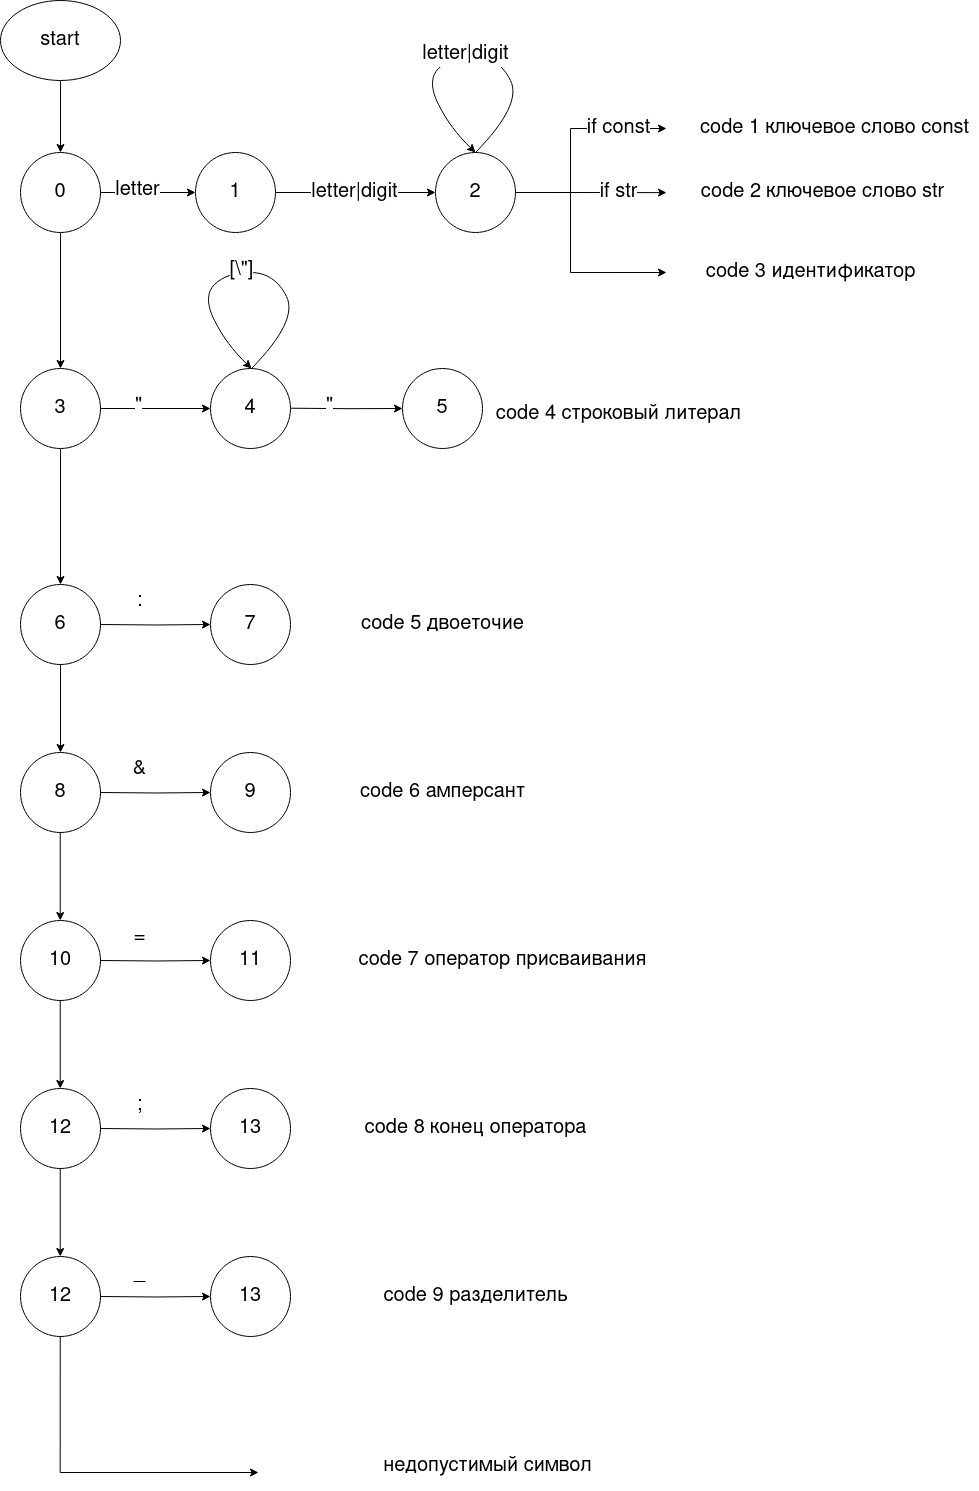

The diagram above was exported from draw.io. Its source (the exported page's mxGraphModel, read from the mxfile embedded in the PNG):
<mxGraphModel dx="719" dy="385" grid="1" gridSize="24" guides="1" tooltips="1" connect="1" arrows="1" fold="1" page="1" pageScale="1" pageWidth="850" pageHeight="1100" math="0" shadow="0">
  <root>
    <mxCell id="0" />
    <mxCell id="1" parent="0" />
    <mxCell id="qEXeufcxrdEtF5WmWj-v-3" style="edgeStyle=orthogonalEdgeStyle;rounded=0;orthogonalLoop=1;jettySize=auto;html=1;exitX=0.5;exitY=1;exitDx=0;exitDy=0;entryX=0.5;entryY=0;entryDx=0;entryDy=0;fontSize=20;" edge="1" parent="1" source="qEXeufcxrdEtF5WmWj-v-1" target="qEXeufcxrdEtF5WmWj-v-2">
      <mxGeometry relative="1" as="geometry" />
    </mxCell>
    <mxCell id="qEXeufcxrdEtF5WmWj-v-1" value="&lt;font style=&quot;font-size: 20px;&quot;&gt;start&lt;/font&gt;" style="ellipse;whiteSpace=wrap;html=1;fontSize=20;" vertex="1" parent="1">
      <mxGeometry x="150" y="160" width="120" height="80" as="geometry" />
    </mxCell>
    <mxCell id="qEXeufcxrdEtF5WmWj-v-4" style="edgeStyle=orthogonalEdgeStyle;rounded=0;orthogonalLoop=1;jettySize=auto;html=1;entryX=0;entryY=0.5;entryDx=0;entryDy=0;fontSize=20;" edge="1" parent="1" source="qEXeufcxrdEtF5WmWj-v-2" target="qEXeufcxrdEtF5WmWj-v-12">
      <mxGeometry relative="1" as="geometry">
        <mxPoint x="336" y="360" as="targetPoint" />
      </mxGeometry>
    </mxCell>
    <mxCell id="qEXeufcxrdEtF5WmWj-v-6" value="&lt;div style=&quot;font-size: 20px;&quot;&gt;&lt;font style=&quot;font-size: 20px;&quot;&gt;letter&lt;/font&gt;&lt;/div&gt;" style="edgeLabel;html=1;align=center;verticalAlign=middle;resizable=0;points=[];fontSize=20;" vertex="1" connectable="0" parent="qEXeufcxrdEtF5WmWj-v-4">
      <mxGeometry x="-0.2168" y="2" relative="1" as="geometry">
        <mxPoint as="offset" />
      </mxGeometry>
    </mxCell>
    <mxCell id="qEXeufcxrdEtF5WmWj-v-33" style="edgeStyle=orthogonalEdgeStyle;rounded=0;orthogonalLoop=1;jettySize=auto;html=1;exitX=0.5;exitY=1;exitDx=0;exitDy=0;entryX=0.5;entryY=0;entryDx=0;entryDy=0;fontSize=20;" edge="1" parent="1" source="qEXeufcxrdEtF5WmWj-v-2" target="qEXeufcxrdEtF5WmWj-v-24">
      <mxGeometry relative="1" as="geometry" />
    </mxCell>
    <mxCell id="qEXeufcxrdEtF5WmWj-v-2" value="&lt;font style=&quot;font-size: 20px;&quot;&gt;0&lt;/font&gt;" style="ellipse;whiteSpace=wrap;html=1;aspect=fixed;fontSize=20;" vertex="1" parent="1">
      <mxGeometry x="170" y="312" width="80" height="80" as="geometry" />
    </mxCell>
    <mxCell id="qEXeufcxrdEtF5WmWj-v-10" style="edgeStyle=orthogonalEdgeStyle;rounded=0;orthogonalLoop=1;jettySize=auto;html=1;exitX=1;exitY=0.5;exitDx=0;exitDy=0;fontSize=20;" edge="1" parent="1" source="qEXeufcxrdEtF5WmWj-v-5">
      <mxGeometry relative="1" as="geometry">
        <mxPoint x="816" y="288" as="targetPoint" />
        <Array as="points">
          <mxPoint x="720" y="352" />
          <mxPoint x="720" y="288" />
        </Array>
      </mxGeometry>
    </mxCell>
    <mxCell id="qEXeufcxrdEtF5WmWj-v-16" value="&lt;div style=&quot;font-size: 20px;&quot;&gt;if const&lt;/div&gt;" style="edgeLabel;html=1;align=center;verticalAlign=middle;resizable=0;points=[];fontSize=20;" vertex="1" connectable="0" parent="qEXeufcxrdEtF5WmWj-v-10">
      <mxGeometry x="0.2066" relative="1" as="geometry">
        <mxPoint x="37" as="offset" />
      </mxGeometry>
    </mxCell>
    <mxCell id="qEXeufcxrdEtF5WmWj-v-17" style="edgeStyle=orthogonalEdgeStyle;rounded=0;orthogonalLoop=1;jettySize=auto;html=1;exitX=1;exitY=0.5;exitDx=0;exitDy=0;fontSize=20;" edge="1" parent="1" source="qEXeufcxrdEtF5WmWj-v-5">
      <mxGeometry relative="1" as="geometry">
        <mxPoint x="816" y="352.1428571428571" as="targetPoint" />
      </mxGeometry>
    </mxCell>
    <mxCell id="qEXeufcxrdEtF5WmWj-v-18" value="&lt;div style=&quot;font-size: 20px;&quot;&gt;if str&lt;/div&gt;" style="edgeLabel;html=1;align=center;verticalAlign=middle;resizable=0;points=[];fontSize=20;" vertex="1" connectable="0" parent="qEXeufcxrdEtF5WmWj-v-17">
      <mxGeometry x="0.1006" y="-2" relative="1" as="geometry">
        <mxPoint x="20" y="-3" as="offset" />
      </mxGeometry>
    </mxCell>
    <mxCell id="qEXeufcxrdEtF5WmWj-v-19" style="edgeStyle=orthogonalEdgeStyle;rounded=0;orthogonalLoop=1;jettySize=auto;html=1;exitX=1;exitY=0.5;exitDx=0;exitDy=0;fontSize=20;" edge="1" parent="1" source="qEXeufcxrdEtF5WmWj-v-5">
      <mxGeometry relative="1" as="geometry">
        <mxPoint x="816" y="432" as="targetPoint" />
        <Array as="points">
          <mxPoint x="720" y="352" />
          <mxPoint x="720" y="432" />
        </Array>
      </mxGeometry>
    </mxCell>
    <mxCell id="qEXeufcxrdEtF5WmWj-v-5" value="&lt;font style=&quot;font-size: 20px;&quot;&gt;2&lt;/font&gt;" style="ellipse;whiteSpace=wrap;html=1;aspect=fixed;fontSize=20;" vertex="1" parent="1">
      <mxGeometry x="585" y="312" width="80" height="80" as="geometry" />
    </mxCell>
    <mxCell id="qEXeufcxrdEtF5WmWj-v-8" value="" style="curved=1;endArrow=classic;html=1;rounded=0;entryX=0.5;entryY=0;entryDx=0;entryDy=0;fontSize=20;" edge="1" parent="1" target="qEXeufcxrdEtF5WmWj-v-5">
      <mxGeometry width="50" height="50" relative="1" as="geometry">
        <mxPoint x="625" y="312" as="sourcePoint" />
        <mxPoint x="626" y="216" as="targetPoint" />
        <Array as="points">
          <mxPoint x="672" y="264" />
          <mxPoint x="648" y="216" />
          <mxPoint x="600" y="216" />
          <mxPoint x="576" y="240" />
          <mxPoint x="600" y="288" />
        </Array>
      </mxGeometry>
    </mxCell>
    <mxCell id="qEXeufcxrdEtF5WmWj-v-9" value="&lt;font style=&quot;font-size: 20px;&quot;&gt;letter|digit&lt;/font&gt;" style="edgeLabel;html=1;align=center;verticalAlign=middle;resizable=0;points=[];fontSize=20;" vertex="1" connectable="0" parent="qEXeufcxrdEtF5WmWj-v-8">
      <mxGeometry x="0.055" y="-2" relative="1" as="geometry">
        <mxPoint as="offset" />
      </mxGeometry>
    </mxCell>
    <mxCell id="qEXeufcxrdEtF5WmWj-v-14" style="edgeStyle=orthogonalEdgeStyle;rounded=0;orthogonalLoop=1;jettySize=auto;html=1;fontSize=20;" edge="1" parent="1" source="qEXeufcxrdEtF5WmWj-v-12" target="qEXeufcxrdEtF5WmWj-v-5">
      <mxGeometry relative="1" as="geometry" />
    </mxCell>
    <mxCell id="qEXeufcxrdEtF5WmWj-v-15" value="&lt;font style=&quot;font-size: 20px;&quot;&gt;letter|digit&lt;/font&gt;" style="edgeLabel;html=1;align=center;verticalAlign=middle;resizable=0;points=[];fontSize=20;" vertex="1" connectable="0" parent="qEXeufcxrdEtF5WmWj-v-14">
      <mxGeometry x="-0.6364" y="3" relative="1" as="geometry">
        <mxPoint x="50" y="3" as="offset" />
      </mxGeometry>
    </mxCell>
    <mxCell id="qEXeufcxrdEtF5WmWj-v-12" value="&lt;font style=&quot;font-size: 20px;&quot;&gt;1&lt;/font&gt;" style="ellipse;whiteSpace=wrap;html=1;aspect=fixed;fontSize=20;" vertex="1" parent="1">
      <mxGeometry x="345" y="312" width="80" height="80" as="geometry" />
    </mxCell>
    <mxCell id="qEXeufcxrdEtF5WmWj-v-21" value="code 1 ключевое слово const" style="text;html=1;align=center;verticalAlign=middle;resizable=0;points=[];autosize=1;strokeColor=none;fillColor=none;fontSize=20;" vertex="1" parent="1">
      <mxGeometry x="840" y="264" width="288" height="48" as="geometry" />
    </mxCell>
    <mxCell id="qEXeufcxrdEtF5WmWj-v-22" value="code 2 ключевое слово str" style="text;html=1;align=center;verticalAlign=middle;resizable=0;points=[];autosize=1;strokeColor=none;fillColor=none;fontSize=20;" vertex="1" parent="1">
      <mxGeometry x="840" y="328" width="264" height="48" as="geometry" />
    </mxCell>
    <mxCell id="qEXeufcxrdEtF5WmWj-v-23" value="code 3 идентификатор" style="text;html=1;align=center;verticalAlign=middle;resizable=0;points=[];autosize=1;strokeColor=none;fillColor=none;fontSize=20;" vertex="1" parent="1">
      <mxGeometry x="840" y="408" width="240" height="48" as="geometry" />
    </mxCell>
    <mxCell id="qEXeufcxrdEtF5WmWj-v-25" style="edgeStyle=orthogonalEdgeStyle;rounded=0;orthogonalLoop=1;jettySize=auto;html=1;entryX=0;entryY=0.5;entryDx=0;entryDy=0;fontSize=20;" edge="1" parent="1" source="qEXeufcxrdEtF5WmWj-v-24" target="qEXeufcxrdEtF5WmWj-v-26">
      <mxGeometry relative="1" as="geometry">
        <mxPoint x="336" y="552" as="targetPoint" />
      </mxGeometry>
    </mxCell>
    <mxCell id="qEXeufcxrdEtF5WmWj-v-27" value="&quot;" style="edgeLabel;html=1;align=center;verticalAlign=middle;resizable=0;points=[];fontSize=20;" vertex="1" connectable="0" parent="qEXeufcxrdEtF5WmWj-v-25">
      <mxGeometry x="-0.3117" y="2" relative="1" as="geometry">
        <mxPoint as="offset" />
      </mxGeometry>
    </mxCell>
    <mxCell id="qEXeufcxrdEtF5WmWj-v-36" style="edgeStyle=orthogonalEdgeStyle;rounded=0;orthogonalLoop=1;jettySize=auto;html=1;entryX=0.5;entryY=0;entryDx=0;entryDy=0;fontSize=20;" edge="1" parent="1" source="qEXeufcxrdEtF5WmWj-v-24" target="qEXeufcxrdEtF5WmWj-v-35">
      <mxGeometry relative="1" as="geometry" />
    </mxCell>
    <mxCell id="qEXeufcxrdEtF5WmWj-v-24" value="3" style="ellipse;whiteSpace=wrap;html=1;aspect=fixed;fontSize=20;" vertex="1" parent="1">
      <mxGeometry x="170" y="528" width="80" height="80" as="geometry" />
    </mxCell>
    <mxCell id="qEXeufcxrdEtF5WmWj-v-26" value="4" style="ellipse;whiteSpace=wrap;html=1;aspect=fixed;fontSize=20;" vertex="1" parent="1">
      <mxGeometry x="360" y="528" width="80" height="80" as="geometry" />
    </mxCell>
    <mxCell id="qEXeufcxrdEtF5WmWj-v-28" style="edgeStyle=orthogonalEdgeStyle;rounded=0;orthogonalLoop=1;jettySize=auto;html=1;entryX=0;entryY=0.5;entryDx=0;entryDy=0;fontSize=20;" edge="1" parent="1" target="qEXeufcxrdEtF5WmWj-v-30">
      <mxGeometry relative="1" as="geometry">
        <mxPoint x="550" y="567.71" as="targetPoint" />
        <mxPoint x="440" y="567.71" as="sourcePoint" />
      </mxGeometry>
    </mxCell>
    <mxCell id="qEXeufcxrdEtF5WmWj-v-29" value="&quot;" style="edgeLabel;html=1;align=center;verticalAlign=middle;resizable=0;points=[];fontSize=20;" vertex="1" connectable="0" parent="qEXeufcxrdEtF5WmWj-v-28">
      <mxGeometry x="-0.3117" y="2" relative="1" as="geometry">
        <mxPoint as="offset" />
      </mxGeometry>
    </mxCell>
    <mxCell id="qEXeufcxrdEtF5WmWj-v-30" value="5" style="ellipse;whiteSpace=wrap;html=1;aspect=fixed;fontSize=20;" vertex="1" parent="1">
      <mxGeometry x="552" y="528" width="80" height="80" as="geometry" />
    </mxCell>
    <mxCell id="qEXeufcxrdEtF5WmWj-v-31" value="" style="curved=1;endArrow=classic;html=1;rounded=0;entryX=0.5;entryY=0;entryDx=0;entryDy=0;fontSize=20;" edge="1" parent="1">
      <mxGeometry width="50" height="50" relative="1" as="geometry">
        <mxPoint x="401" y="528" as="sourcePoint" />
        <mxPoint x="401" y="528" as="targetPoint" />
        <Array as="points">
          <mxPoint x="448" y="480" />
          <mxPoint x="424" y="432" />
          <mxPoint x="376" y="432" />
          <mxPoint x="352" y="456" />
          <mxPoint x="376" y="504" />
        </Array>
      </mxGeometry>
    </mxCell>
    <mxCell id="qEXeufcxrdEtF5WmWj-v-32" value="[\&quot;]" style="edgeLabel;html=1;align=center;verticalAlign=middle;resizable=0;points=[];fontSize=20;" vertex="1" connectable="0" parent="qEXeufcxrdEtF5WmWj-v-31">
      <mxGeometry x="0.055" y="-2" relative="1" as="geometry">
        <mxPoint as="offset" />
      </mxGeometry>
    </mxCell>
    <mxCell id="qEXeufcxrdEtF5WmWj-v-34" value="code 4 строковый литерал" style="text;html=1;align=center;verticalAlign=middle;resizable=0;points=[];autosize=1;strokeColor=none;fillColor=none;fontSize=20;" vertex="1" parent="1">
      <mxGeometry x="636" y="550" width="264" height="48" as="geometry" />
    </mxCell>
    <mxCell id="qEXeufcxrdEtF5WmWj-v-35" value="6" style="ellipse;whiteSpace=wrap;html=1;aspect=fixed;fontSize=20;" vertex="1" parent="1">
      <mxGeometry x="170" y="744" width="80" height="80" as="geometry" />
    </mxCell>
    <mxCell id="qEXeufcxrdEtF5WmWj-v-38" style="edgeStyle=orthogonalEdgeStyle;rounded=0;orthogonalLoop=1;jettySize=auto;html=1;entryX=0;entryY=0.5;entryDx=0;entryDy=0;fontSize=20;" edge="1" parent="1" target="qEXeufcxrdEtF5WmWj-v-40">
      <mxGeometry relative="1" as="geometry">
        <mxPoint x="336" y="768" as="targetPoint" />
        <mxPoint x="250" y="784" as="sourcePoint" />
      </mxGeometry>
    </mxCell>
    <mxCell id="qEXeufcxrdEtF5WmWj-v-39" value=":" style="edgeLabel;html=1;align=center;verticalAlign=middle;resizable=0;points=[];fontSize=20;" vertex="1" connectable="0" parent="qEXeufcxrdEtF5WmWj-v-38">
      <mxGeometry x="-0.3117" y="2" relative="1" as="geometry">
        <mxPoint y="-22" as="offset" />
      </mxGeometry>
    </mxCell>
    <mxCell id="qEXeufcxrdEtF5WmWj-v-40" value="7" style="ellipse;whiteSpace=wrap;html=1;aspect=fixed;fontSize=20;" vertex="1" parent="1">
      <mxGeometry x="360" y="744" width="80" height="80" as="geometry" />
    </mxCell>
    <mxCell id="qEXeufcxrdEtF5WmWj-v-41" value="code 5 двоеточие" style="text;html=1;align=center;verticalAlign=middle;resizable=0;points=[];autosize=1;strokeColor=none;fillColor=none;fontSize=20;" vertex="1" parent="1">
      <mxGeometry x="496" y="760" width="192" height="48" as="geometry" />
    </mxCell>
    <mxCell id="qEXeufcxrdEtF5WmWj-v-42" style="edgeStyle=orthogonalEdgeStyle;rounded=0;orthogonalLoop=1;jettySize=auto;html=1;entryX=0;entryY=0.5;entryDx=0;entryDy=0;fontSize=20;" edge="1" parent="1" target="qEXeufcxrdEtF5WmWj-v-44">
      <mxGeometry relative="1" as="geometry">
        <mxPoint x="336" y="936" as="targetPoint" />
        <mxPoint x="250" y="952" as="sourcePoint" />
      </mxGeometry>
    </mxCell>
    <mxCell id="qEXeufcxrdEtF5WmWj-v-43" value="&amp;amp;" style="edgeLabel;html=1;align=center;verticalAlign=middle;resizable=0;points=[];fontSize=20;" vertex="1" connectable="0" parent="qEXeufcxrdEtF5WmWj-v-42">
      <mxGeometry x="-0.3117" y="2" relative="1" as="geometry">
        <mxPoint y="-22" as="offset" />
      </mxGeometry>
    </mxCell>
    <mxCell id="qEXeufcxrdEtF5WmWj-v-44" value="9" style="ellipse;whiteSpace=wrap;html=1;aspect=fixed;fontSize=20;" vertex="1" parent="1">
      <mxGeometry x="360" y="912" width="80" height="80" as="geometry" />
    </mxCell>
    <mxCell id="qEXeufcxrdEtF5WmWj-v-45" style="edgeStyle=orthogonalEdgeStyle;rounded=0;orthogonalLoop=1;jettySize=auto;html=1;entryX=0.5;entryY=0;entryDx=0;entryDy=0;exitX=0.5;exitY=1;exitDx=0;exitDy=0;fontSize=20;" edge="1" parent="1" target="qEXeufcxrdEtF5WmWj-v-46" source="qEXeufcxrdEtF5WmWj-v-35">
      <mxGeometry relative="1" as="geometry">
        <mxPoint x="210" y="776" as="sourcePoint" />
      </mxGeometry>
    </mxCell>
    <mxCell id="qEXeufcxrdEtF5WmWj-v-46" value="8" style="ellipse;whiteSpace=wrap;html=1;aspect=fixed;fontSize=20;" vertex="1" parent="1">
      <mxGeometry x="170" y="912" width="80" height="80" as="geometry" />
    </mxCell>
    <mxCell id="qEXeufcxrdEtF5WmWj-v-47" value="code 6 амперсант" style="text;html=1;align=center;verticalAlign=middle;resizable=0;points=[];autosize=1;strokeColor=none;fillColor=none;fontSize=20;" vertex="1" parent="1">
      <mxGeometry x="496" y="928" width="192" height="48" as="geometry" />
    </mxCell>
    <mxCell id="qEXeufcxrdEtF5WmWj-v-48" style="edgeStyle=orthogonalEdgeStyle;rounded=0;orthogonalLoop=1;jettySize=auto;html=1;entryX=0;entryY=0.5;entryDx=0;entryDy=0;fontSize=20;" edge="1" parent="1" target="qEXeufcxrdEtF5WmWj-v-50">
      <mxGeometry relative="1" as="geometry">
        <mxPoint x="336" y="1104" as="targetPoint" />
        <mxPoint x="250" y="1120" as="sourcePoint" />
      </mxGeometry>
    </mxCell>
    <mxCell id="qEXeufcxrdEtF5WmWj-v-49" value="=" style="edgeLabel;html=1;align=center;verticalAlign=middle;resizable=0;points=[];fontSize=20;" vertex="1" connectable="0" parent="qEXeufcxrdEtF5WmWj-v-48">
      <mxGeometry x="-0.3117" y="2" relative="1" as="geometry">
        <mxPoint y="-22" as="offset" />
      </mxGeometry>
    </mxCell>
    <mxCell id="qEXeufcxrdEtF5WmWj-v-50" value="11" style="ellipse;whiteSpace=wrap;html=1;aspect=fixed;fontSize=20;" vertex="1" parent="1">
      <mxGeometry x="360" y="1080" width="80" height="80" as="geometry" />
    </mxCell>
    <mxCell id="qEXeufcxrdEtF5WmWj-v-51" value="10" style="ellipse;whiteSpace=wrap;html=1;aspect=fixed;fontSize=20;" vertex="1" parent="1">
      <mxGeometry x="170" y="1080" width="80" height="80" as="geometry" />
    </mxCell>
    <mxCell id="qEXeufcxrdEtF5WmWj-v-52" value="code 7 оператор присваивания" style="text;html=1;align=center;verticalAlign=middle;resizable=0;points=[];autosize=1;strokeColor=none;fillColor=none;fontSize=20;" vertex="1" parent="1">
      <mxGeometry x="496" y="1096" width="312" height="48" as="geometry" />
    </mxCell>
    <mxCell id="qEXeufcxrdEtF5WmWj-v-53" style="edgeStyle=orthogonalEdgeStyle;rounded=0;orthogonalLoop=1;jettySize=auto;html=1;entryX=0.5;entryY=0;entryDx=0;entryDy=0;exitX=0.5;exitY=1;exitDx=0;exitDy=0;fontSize=20;" edge="1" parent="1">
      <mxGeometry relative="1" as="geometry">
        <mxPoint x="209.71" y="992" as="sourcePoint" />
        <mxPoint x="209.71" y="1080" as="targetPoint" />
      </mxGeometry>
    </mxCell>
    <mxCell id="qEXeufcxrdEtF5WmWj-v-54" style="edgeStyle=orthogonalEdgeStyle;rounded=0;orthogonalLoop=1;jettySize=auto;html=1;entryX=0;entryY=0.5;entryDx=0;entryDy=0;fontSize=20;" edge="1" parent="1" target="qEXeufcxrdEtF5WmWj-v-56">
      <mxGeometry relative="1" as="geometry">
        <mxPoint x="336" y="1272" as="targetPoint" />
        <mxPoint x="250" y="1288" as="sourcePoint" />
      </mxGeometry>
    </mxCell>
    <mxCell id="qEXeufcxrdEtF5WmWj-v-55" value=";" style="edgeLabel;html=1;align=center;verticalAlign=middle;resizable=0;points=[];fontSize=20;" vertex="1" connectable="0" parent="qEXeufcxrdEtF5WmWj-v-54">
      <mxGeometry x="-0.3117" y="2" relative="1" as="geometry">
        <mxPoint y="-22" as="offset" />
      </mxGeometry>
    </mxCell>
    <mxCell id="qEXeufcxrdEtF5WmWj-v-56" value="13" style="ellipse;whiteSpace=wrap;html=1;aspect=fixed;fontSize=20;" vertex="1" parent="1">
      <mxGeometry x="360" y="1248" width="80" height="80" as="geometry" />
    </mxCell>
    <mxCell id="qEXeufcxrdEtF5WmWj-v-57" value="12" style="ellipse;whiteSpace=wrap;html=1;aspect=fixed;fontSize=20;" vertex="1" parent="1">
      <mxGeometry x="170" y="1248" width="80" height="80" as="geometry" />
    </mxCell>
    <mxCell id="qEXeufcxrdEtF5WmWj-v-58" value="code 8 конец оператора" style="text;html=1;align=center;verticalAlign=middle;resizable=0;points=[];autosize=1;strokeColor=none;fillColor=none;fontSize=20;" vertex="1" parent="1">
      <mxGeometry x="505" y="1264" width="240" height="48" as="geometry" />
    </mxCell>
    <mxCell id="qEXeufcxrdEtF5WmWj-v-59" style="edgeStyle=orthogonalEdgeStyle;rounded=0;orthogonalLoop=1;jettySize=auto;html=1;entryX=0.5;entryY=0;entryDx=0;entryDy=0;exitX=0.5;exitY=1;exitDx=0;exitDy=0;fontSize=20;" edge="1" parent="1">
      <mxGeometry relative="1" as="geometry">
        <mxPoint x="209.71" y="1160" as="sourcePoint" />
        <mxPoint x="209.71" y="1248" as="targetPoint" />
      </mxGeometry>
    </mxCell>
    <mxCell id="qEXeufcxrdEtF5WmWj-v-60" style="edgeStyle=orthogonalEdgeStyle;rounded=0;orthogonalLoop=1;jettySize=auto;html=1;entryX=0;entryY=0.5;entryDx=0;entryDy=0;fontSize=20;" edge="1" parent="1" target="qEXeufcxrdEtF5WmWj-v-62">
      <mxGeometry relative="1" as="geometry">
        <mxPoint x="336" y="1440" as="targetPoint" />
        <mxPoint x="250" y="1456" as="sourcePoint" />
      </mxGeometry>
    </mxCell>
    <mxCell id="qEXeufcxrdEtF5WmWj-v-61" value="_" style="edgeLabel;html=1;align=center;verticalAlign=middle;resizable=0;points=[];fontSize=20;" vertex="1" connectable="0" parent="qEXeufcxrdEtF5WmWj-v-60">
      <mxGeometry x="-0.3117" y="2" relative="1" as="geometry">
        <mxPoint y="-22" as="offset" />
      </mxGeometry>
    </mxCell>
    <mxCell id="qEXeufcxrdEtF5WmWj-v-62" value="13" style="ellipse;whiteSpace=wrap;html=1;aspect=fixed;fontSize=20;" vertex="1" parent="1">
      <mxGeometry x="360" y="1416" width="80" height="80" as="geometry" />
    </mxCell>
    <mxCell id="qEXeufcxrdEtF5WmWj-v-63" value="12" style="ellipse;whiteSpace=wrap;html=1;aspect=fixed;fontSize=20;" vertex="1" parent="1">
      <mxGeometry x="170" y="1416" width="80" height="80" as="geometry" />
    </mxCell>
    <mxCell id="qEXeufcxrdEtF5WmWj-v-64" value="&lt;div&gt;code 9 разделитель&lt;/div&gt;" style="text;html=1;align=center;verticalAlign=middle;resizable=0;points=[];autosize=1;strokeColor=none;fillColor=none;fontSize=20;" vertex="1" parent="1">
      <mxGeometry x="517" y="1432" width="216" height="48" as="geometry" />
    </mxCell>
    <mxCell id="qEXeufcxrdEtF5WmWj-v-65" style="edgeStyle=orthogonalEdgeStyle;rounded=0;orthogonalLoop=1;jettySize=auto;html=1;entryX=0.5;entryY=0;entryDx=0;entryDy=0;exitX=0.5;exitY=1;exitDx=0;exitDy=0;fontSize=20;" edge="1" parent="1">
      <mxGeometry relative="1" as="geometry">
        <mxPoint x="209.71" y="1328" as="sourcePoint" />
        <mxPoint x="209.71" y="1416" as="targetPoint" />
      </mxGeometry>
    </mxCell>
    <mxCell id="qEXeufcxrdEtF5WmWj-v-69" style="edgeStyle=orthogonalEdgeStyle;rounded=0;orthogonalLoop=1;jettySize=auto;html=1;exitX=0.5;exitY=1;exitDx=0;exitDy=0;fontSize=20;" edge="1" parent="1">
      <mxGeometry relative="1" as="geometry">
        <mxPoint x="209.71" y="1496" as="sourcePoint" />
        <mxPoint x="408" y="1632" as="targetPoint" />
        <Array as="points">
          <mxPoint x="210" y="1632" />
        </Array>
      </mxGeometry>
    </mxCell>
    <mxCell id="qEXeufcxrdEtF5WmWj-v-70" value="недопустимый символ" style="text;html=1;align=center;verticalAlign=middle;resizable=0;points=[];autosize=1;strokeColor=none;fillColor=none;fontSize=20;" vertex="1" parent="1">
      <mxGeometry x="517" y="1602" width="240" height="48" as="geometry" />
    </mxCell>
  </root>
</mxGraphModel>